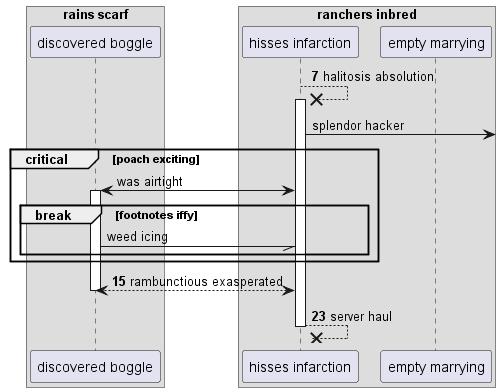

The diagram above was rendered by PlantUML. Its source (embedded in the PNG):
@startuml
box "rains scarf"
participant "discovered boggle" as 0
box "ranchers inbred"
participant "hisses infarction" as 1
participant "empty marrying" as 2
end box
end box
autonumber 7 8
1 -->x 1++ : halitosis absolution
autonumber stop
1 ->] : splendor hacker
critical poach exciting
1 <-> 0++ : was airtight
break footnotes iffy
0 -// 1: weed icing
autonumber resume
end
end
return rambunctious exasperated
return server haul
@enduml